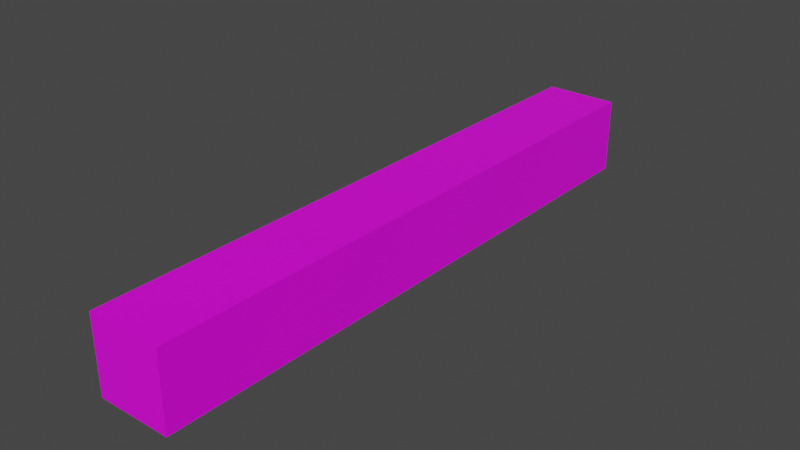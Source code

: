 # Source: woodHorizontalPlane.blend  (saved by Blender 2.90.8; exported with 4.5.12 LTS)
import bpy
from mathutils import Matrix  # noqa: F401  (used for matrix-valued properties, if any)

bpy.ops.wm.read_factory_settings(use_empty=True)
scene = bpy.context.scene
scene.name = 'Scene'

# ---- collections
col_collection = bpy.data.collections.new('Collection'); scene.collection.children.link(col_collection)

# ---- images (referenced by path relative to the original .blend; pixels are not part of the script)
import os
ASSET_DIR = os.environ.get("B2B_ASSET_DIR", "")  # directory of the original .blend (textures are referenced by path, not embedded)
HERE = os.path.dirname(os.path.abspath(__file__))  # packed textures are extracted next to this script under _unpacked/

def load_image(name, relpath, width, height, colorspace="sRGB"):
    """Load a texture the original file referenced (path relative to the .blend, or extracted next to this script)."""
    p = next((c for c in (os.path.join(HERE, relpath), os.path.join(ASSET_DIR, relpath)) if relpath and os.path.exists(c)), "")
    if p:
        img = bpy.data.images.load(p, check_existing=True)
        img.name = name
    else:  # same state as the original file: an image datablock whose file is absent (Cycles renders it pink)
        img = bpy.data.images.new(name, width, height)
        img.source = "FILE"
        img.filepath = "//" + (relpath or name)
    img.colorspace_settings.name = colorspace
    return img
img_hungrytexture_png = load_image('hungryTexture.png', 'hungryTexture.png', 1024, 1024, 'sRGB')

# ---- materials (node trees are filled in below, after node groups)
mat_material = bpy.data.materials.new('Material')
mat_material.alpha_threshold = 0.0
mat_material.use_transparent_shadow = False
mat_material.line_color = (0.0, 0.0, 0.0, 1.0)

# ---- material node trees
mat_material.use_nodes = True; mat_material.node_tree.nodes.clear()
_N = mat_material.node_tree.nodes; _L = mat_material.node_tree.links
n0 = _N.new('ShaderNodeOutputMaterial'); n0.name = 'Material Output'; n0.location = (300, 300)
n1 = _N.new('ShaderNodeBsdfPrincipled'); n1.name = 'Principled BSDF'; n1.location = (10, 300)
n1.distribution = 'GGX'
n1.subsurface_method = 'BURLEY'
n1.inputs[2].default_value = 0.4
n1.inputs[3].default_value = 1.45
n1.inputs[27].default_value = (0.0, 0.0, 0.0, 1.0)
n1.inputs[28].default_value = 1.0
n2 = _N.new('ShaderNodeTexImage'); n2.name = 'Image Texture'; n2.location = (-280, 270)
n2.image = img_hungrytexture_png
_L.new(n1.outputs[0], n0.inputs[0])
_L.new(n2.outputs[0], n1.inputs[0])
n0.is_active_output = True

# ---- world
world_world = bpy.data.worlds.new('World'); scene.world = world_world
world_world.use_nodes = True; world_world.node_tree.nodes.clear()
_N = world_world.node_tree.nodes; _L = world_world.node_tree.links
n0 = _N.new('ShaderNodeOutputWorld'); n0.name = 'World Output'; n0.location = (300, 300)
n1 = _N.new('ShaderNodeBackground'); n1.name = 'Background'; n1.location = (10, 300)
n1.inputs[0].default_value = (0.05088, 0.05088, 0.05088, 1.0)
_L.new(n1.outputs[0], n0.inputs[0])
n0.is_active_output = True
world_world.color = (0.05088, 0.05088, 0.05088)
world_world.use_sun_shadow = False
world_world.sun_shadow_jitter_overblur = 0.0

# ---- meshes
me_cube = bpy.data.meshes.new('Cube')
me_cube.from_pydata([(-0.4913, -3.989, -0.5053), (-0.4913, -3.989, 0.4927), (0.4849, -3.989, -0.5053), (0.4849, -3.989, 0.4927), (-0.4913, 3.989, -0.5053), (-0.4913, 3.989, 0.4927), (0.4849, 3.989, -0.5053), (0.4849, 3.989, 0.4927)], [], [(4, 2, 0), (2, 7, 3), (6, 5, 7), (1, 7, 5), (0, 3, 1), (5, 0, 1), (4, 6, 2), (2, 6, 7), (6, 4, 5), (1, 3, 7), (0, 2, 3), (5, 4, 0)])
_uv = me_cube.uv_layers.new(name='UVMap')
_uv.uv.foreach_set('vector', [0.4826, 0.3338, 0.3375, 0.3212, 0.4826, 0.3205, 0.3375, 0.3212, 0.4824, 0.3339, 0.3375, 0.3346, 0.4827, 0.3205, 0.3376, 0.3346, 0.4827, 0.3339, 0.4826, 0.3339, 0.3375, 0.3213, 0.4826, 0.3205, 0.4826, 0.3205, 0.3375, 0.3346, 0.4826, 0.3339, 0.3376, 0.3346, 0.4826, 0.3205, 0.4826, 0.3339, 0.4826, 0.3338, 0.3375, 0.3345, 0.3375, 0.3212, 0.3375, 0.3212, 0.4824, 0.3205, 0.4824, 0.3339, 0.4827, 0.3205, 0.3376, 0.3212, 0.3376, 0.3346, 0.4826, 0.3339, 0.3375, 0.3346, 0.3375, 0.3213, 0.4826, 0.3205, 0.3375, 0.3212, 0.3375, 0.3346, 0.3376, 0.3346, 0.3376, 0.3212, 0.4826, 0.3205])
me_cube.materials.append(mat_material)
me_cube.use_remesh_preserve_volume = False
me_cube.use_remesh_preserve_attributes = False
me_cube.use_mirror_vertex_groups = False
me_cube.update()

# ---- objects
ob_cube = bpy.data.objects.new('Cube', me_cube)

# ---- transforms, parenting, visibility, modifiers, constraints
ob_cube.location = (0.0, 0.0, 0.0)
ob_cube.lock_rotations_4d = False
ob_cube.empty_display_type = 'ARROWS'
ob_cube.lineart.crease_threshold = 0.0

# ---- collection membership
col_collection.objects.link(ob_cube)

# ---- scene / render settings (as saved in the file)
scene.frame_start = 1; scene.frame_end = 250; scene.frame_set(1)
scene.render.engine = 'BLENDER_EEVEE_NEXT'
scene.cycles.use_denoising = False
scene.cycles.samples = 128
scene.cycles.sampling_pattern = 'TABULATED_SOBOL'
scene.cycles.use_adaptive_sampling = False
scene.cycles.use_light_tree = False
scene.view_settings.view_transform = 'Filmic'
bpy.context.view_layer.update()

# ---- added for rendering (the .blend has no active camera and no usable light): camera, sun
cam_auto = bpy.data.cameras.new('AutoCamera')
cam_auto.lens = 50.0
cam_auto.sensor_width = 36.0
cam_auto.clip_end = 1000.0
ob_auto_camera = bpy.data.objects.new('AutoCamera', cam_auto)
scene.collection.objects.link(ob_auto_camera)
ob_auto_camera.location = (7.49012, -8.99194, 5.98833)
ob_auto_camera.rotation_euler = (1.09748, -7.21219e-08, 0.694738)
scene.camera = ob_auto_camera
light_auto_sun = bpy.data.lights.new('AutoSun', 'SUN')
light_auto_sun.energy = 3.0
light_auto_sun.angle = 0.0523599
ob_auto_sun = bpy.data.objects.new('AutoSun', light_auto_sun)
scene.collection.objects.link(ob_auto_sun)
ob_auto_sun.rotation_euler = (0.872665, 0.174533, 0.523599)
bpy.context.view_layer.update()
